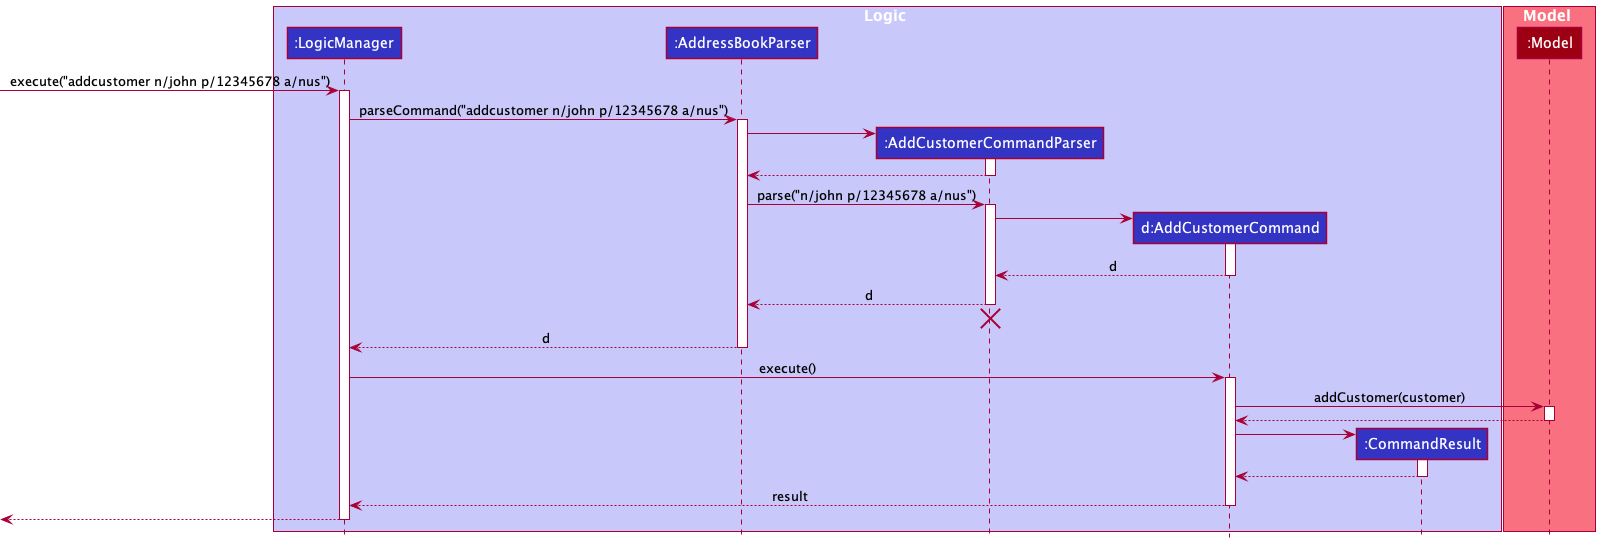

The diagram above was rendered by PlantUML. Its source (embedded in the PNG):
@startuml
!include style.puml

box Logic LOGIC_COLOR_T1
participant ":LogicManager" as LogicManager LOGIC_COLOR
participant ":AddressBookParser" as AddressBookParser LOGIC_COLOR
participant ":AddCustomerCommandParser" as AddCustomerCommandParser LOGIC_COLOR
participant "d:AddCustomerCommand" as AddCustomerCommand LOGIC_COLOR
participant ":CommandResult" as CommandResult LOGIC_COLOR
end box

box Model MODEL_COLOR_T1
participant ":Model" as Model MODEL_COLOR
end box

[-> LogicManager : execute("addcustomer n/john p/12345678 a/nus")
activate LogicManager

LogicManager -> AddressBookParser : parseCommand("addcustomer n/john p/12345678 a/nus")
activate AddressBookParser

create AddCustomerCommandParser
AddressBookParser -> AddCustomerCommandParser
activate AddCustomerCommandParser

AddCustomerCommandParser --> AddressBookParser
deactivate AddCustomerCommandParser

AddressBookParser -> AddCustomerCommandParser : parse("n/john p/12345678 a/nus")
activate AddCustomerCommandParser

create AddCustomerCommand
AddCustomerCommandParser -> AddCustomerCommand
activate AddCustomerCommand

AddCustomerCommand --> AddCustomerCommandParser : d
deactivate AddCustomerCommand

AddCustomerCommandParser --> AddressBookParser : d
deactivate AddCustomerCommandParser
'Hidden arrow to position the destroy marker below the end of the activation bar.
AddCustomerCommandParser -[hidden]-> AddressBookParser
destroy AddCustomerCommandParser

AddressBookParser --> LogicManager : d
deactivate AddressBookParser

LogicManager -> AddCustomerCommand : execute()
activate AddCustomerCommand

AddCustomerCommand -> Model : addCustomer(customer)
activate Model

Model --> AddCustomerCommand
deactivate Model

create CommandResult
AddCustomerCommand -> CommandResult
activate CommandResult

CommandResult --> AddCustomerCommand
deactivate CommandResult

AddCustomerCommand --> LogicManager : result
deactivate AddCustomerCommand

[<--LogicManager
deactivate LogicManager
@enduml